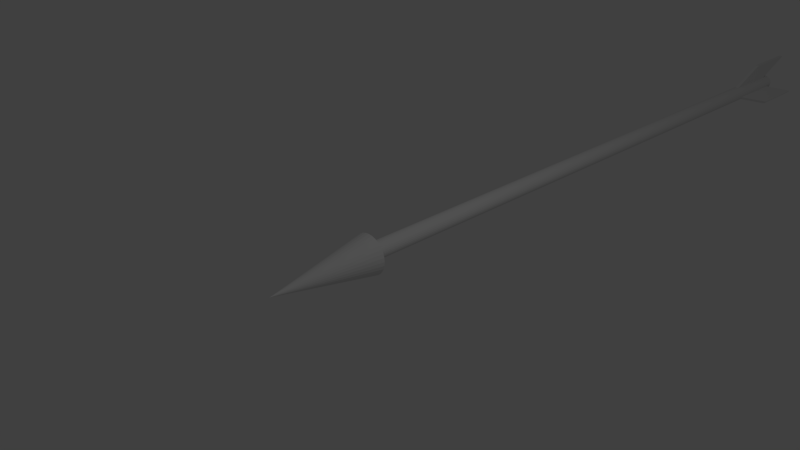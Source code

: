 # Source: Fleche.blend  (saved by Blender 2.76.0; exported with 4.5.12 LTS)
import bpy
from mathutils import Matrix  # noqa: F401  (used for matrix-valued properties, if any)

bpy.ops.wm.read_factory_settings(use_empty=True)
scene = bpy.context.scene
scene.name = 'Scene'

# ---- collections
col_collection_1 = bpy.data.collections.new('Collection 1'); scene.collection.children.link(col_collection_1)

# ---- world
world_world = bpy.data.worlds.new('World'); scene.world = world_world
world_world.color = (0.05088, 0.05088, 0.05088)
world_world.use_sun_shadow = False
world_world.sun_shadow_jitter_overblur = 0.0
world_world.cycles.sampling_method = 'MANUAL'
world_world.cycles.sample_map_resolution = 256

# ---- cameras
cam_camera = bpy.data.cameras.new('Camera')
cam_camera.clip_end = 100.0
cam_camera.lens = 35.0
cam_camera.sensor_width = 32.0
cam_camera.sensor_height = 18.0
cam_camera.ortho_scale = 7.314
cam_camera.dof.focus_distance = 0.0
cam_camera.dof.aperture_fstop = 128.0

# ---- lights
light_lamp = bpy.data.lights.new('Lamp', 'POINT')
light_lamp.transmission_factor = 0.0
light_lamp.cutoff_distance = 30.0
light_lamp.energy = 100.0
light_lamp.shadow_buffer_clip_start = 1.001
light_lamp.shadow_soft_size = 0.1
light_lamp.shadow_maximum_resolution = 0.006
light_lamp.use_absolute_resolution = True
light_lamp.cycles.use_multiple_importance_sampling = False

# ---- meshes
me_cube_003 = bpy.data.meshes.new('Cube.003')
me_cube_003.from_pydata([(-0.1179, -0.02599, -10.6), (-0.3374, -0.2455, -11.35), (-0.1179, -0.02597, -9.575), (-0.3374, -0.2455, -10.32), (-0.07665, -0.06722, -10.6), (-0.2962, -0.2868, -11.35), (-0.07665, -0.06719, -9.575), (-0.2962, -0.2867, -10.32)], [], [(0, 1, 3, 2), (2, 3, 7, 6), (6, 7, 5, 4), (4, 5, 1, 0), (2, 6, 4, 0), (7, 3, 1, 5)])
me_cube_003.use_remesh_preserve_volume = False
me_cube_003.use_remesh_preserve_attributes = False
me_cube_003.use_mirror_vertex_groups = False
me_cube_003.update()
me_cube_002 = bpy.data.meshes.new('Cube.002')
me_cube_002.from_pydata([(0.04933, -0.05999, -10.6), (0.2689, -0.2795, -11.34), (0.04933, -0.05997, -9.566), (0.2689, -0.2795, -10.31), (0.09056, -0.01877, -10.6), (0.3101, -0.2383, -11.34), (0.09056, -0.01874, -9.566), (0.3101, -0.2383, -10.31)], [], [(0, 1, 3, 2), (2, 3, 7, 6), (6, 7, 5, 4), (4, 5, 1, 0), (2, 6, 4, 0), (7, 3, 1, 5)])
me_cube_002.use_remesh_preserve_volume = False
me_cube_002.use_remesh_preserve_attributes = False
me_cube_002.use_mirror_vertex_groups = False
me_cube_002.update()
me_cube_001 = bpy.data.meshes.new('Cube.001')
me_cube_001.from_pydata([(0.00734, 0.1146, -10.64), (0.007339, 0.425, -11.38), (0.00734, 0.1146, -9.606), (0.00734, 0.425, -10.35), (-0.05096, 0.1146, -10.64), (-0.05096, 0.425, -11.38), (-0.05096, 0.1146, -9.606), (-0.05096, 0.425, -10.35)], [], [(0, 1, 3, 2), (2, 3, 7, 6), (6, 7, 5, 4), (4, 5, 1, 0), (2, 6, 4, 0), (7, 3, 1, 5)])
me_cube_001.use_remesh_preserve_volume = False
me_cube_001.use_remesh_preserve_attributes = False
me_cube_001.use_mirror_vertex_groups = False
me_cube_001.update()
me_cone = bpy.data.meshes.new('Cone')
me_cone.from_pydata([(-0.0124, -0.2994, -0.01266), (-0.07024, -0.2938, -0.01266), (-0.1259, -0.2772, -0.01266), (-0.1771, -0.2502, -0.01266), (-0.2221, -0.2138, -0.01266), (-0.2589, -0.1695, -0.01266), (-0.2863, -0.119, -0.01266), (-0.3032, -0.06412, -0.01266), (-0.3089, -0.007084, -0.01267), (-0.0124, -0.007044, 1.559), (-0.3032, 0.04995, -0.01267), (-0.2863, 0.1048, -0.01267), (-0.2589, 0.1553, -0.01267), (-0.2221, 0.1996, -0.01267), (-0.1771, 0.236, -0.01267), (-0.1259, 0.263, -0.01267), (-0.07024, 0.2796, -0.01267), (-0.0124, 0.2853, -0.01267), (0.04545, 0.2796, -0.01267), (0.1011, 0.263, -0.01267), (0.1523, 0.236, -0.01267), (0.1973, 0.1996, -0.01267), (0.2341, 0.1553, -0.01267), (0.2615, 0.1048, -0.01267), (0.2784, 0.04995, -0.01267), (0.2841, -0.007084, -0.01267), (0.2784, -0.06412, -0.01266), (0.2615, -0.119, -0.01266), (0.2341, -0.1695, -0.01266), (0.1973, -0.2138, -0.01266), (0.1523, -0.2502, -0.01266), (0.1011, -0.2772, -0.01266), (0.04545, -0.2938, -0.01266)], [], [(0, 9, 1), (1, 9, 2), (2, 9, 3), (3, 9, 4), (4, 9, 5), (5, 9, 6), (6, 9, 7), (7, 9, 8), (8, 9, 10), (10, 9, 11), (11, 9, 12), (12, 9, 13), (13, 9, 14), (14, 9, 15), (15, 9, 16), (16, 9, 17), (17, 9, 18), (18, 9, 19), (19, 9, 20), (20, 9, 21), (21, 9, 22), (22, 9, 23), (23, 9, 24), (24, 9, 25), (25, 9, 26), (26, 9, 27), (27, 9, 28), (28, 9, 29), (29, 9, 30), (30, 9, 31), (31, 9, 32), (32, 9, 0), (0, 1, 2, 3, 4, 5, 6, 7, 8, 10, 11, 12, 13, 14, 15, 16, 17, 18, 19, 20, 21, 22, 23, 24, 25, 26, 27, 28, 29, 30, 31, 32)])
me_cone.use_remesh_preserve_volume = False
me_cone.use_remesh_preserve_attributes = False
me_cone.use_mirror_vertex_groups = False
me_cone.update()
me_cylinder = bpy.data.meshes.new('Cylinder')
me_cylinder.from_pydata([(-0.01597, 0.1268, 0.01331), (-0.01597, 0.1266, -10.8), (-0.04144, 0.1244, 0.01331), (-0.04144, 0.1241, -10.8), (-0.06592, 0.1172, 0.01331), (-0.06592, 0.117, -10.8), (-0.08849, 0.1056, 0.01331), (-0.08849, 0.1053, -10.8), (-0.1083, 0.08992, 0.01331), (-0.1083, 0.08965, -10.8), (-0.1245, 0.07083, 0.01331), (-0.1245, 0.07056, -10.8), (-0.1366, 0.04905, 0.01331), (-0.1366, 0.04877, -10.8), (-0.144, 0.02541, 0.01331), (-0.144, 0.02514, -10.8), (-0.1465, 0.0008312, 0.01331), (-0.1465, 0.0005568, -10.8), (-0.144, -0.02375, 0.01331), (-0.144, -0.02402, -10.8), (-0.1366, -0.04738, 0.01331), (-0.1366, -0.04766, -10.8), (-0.1245, -0.06917, 0.01331), (-0.1245, -0.06944, -10.8), (-0.1083, -0.08826, 0.01331), (-0.1083, -0.08853, -10.8), (-0.08849, -0.1039, 0.01331), (-0.08849, -0.1042, -10.8), (-0.06592, -0.1156, 0.01331), (-0.06592, -0.1158, -10.8), (-0.04144, -0.1227, 0.01331), (-0.04144, -0.123, -10.8), (-0.01597, -0.1252, 0.01331), (-0.01597, -0.1254, -10.8), (0.009491, -0.1227, 0.01331), (0.009489, -0.123, -10.8), (0.03398, -0.1156, 0.01331), (0.03397, -0.1158, -10.8), (0.05654, -0.1039, 0.01331), (0.05654, -0.1042, -10.8), (0.07632, -0.08826, 0.01331), (0.07632, -0.08853, -10.8), (0.09255, -0.06917, 0.01331), (0.09255, -0.06944, -10.8), (0.1046, -0.04738, 0.01331), (0.1046, -0.04766, -10.8), (0.112, -0.02375, 0.01331), (0.112, -0.02402, -10.8), (0.1146, 0.0008314, 0.01331), (0.1146, 0.0005569, -10.8), (0.112, 0.02541, 0.01331), (0.112, 0.02514, -10.8), (0.1046, 0.04905, 0.01331), (0.1046, 0.04877, -10.8), (0.09255, 0.07083, 0.01331), (0.09255, 0.07056, -10.8), (0.07632, 0.08992, 0.01331), (0.07632, 0.08965, -10.8), (0.05654, 0.1056, 0.01331), (0.05654, 0.1053, -10.8), (0.03398, 0.1172, 0.01331), (0.03397, 0.117, -10.8), (0.009491, 0.1244, 0.01331), (0.009489, 0.1241, -10.8)], [], [(0, 1, 3, 2), (2, 3, 5, 4), (4, 5, 7, 6), (6, 7, 9, 8), (8, 9, 11, 10), (10, 11, 13, 12), (12, 13, 15, 14), (14, 15, 17, 16), (16, 17, 19, 18), (18, 19, 21, 20), (20, 21, 23, 22), (22, 23, 25, 24), (24, 25, 27, 26), (26, 27, 29, 28), (28, 29, 31, 30), (30, 31, 33, 32), (32, 33, 35, 34), (34, 35, 37, 36), (36, 37, 39, 38), (38, 39, 41, 40), (40, 41, 43, 42), (42, 43, 45, 44), (44, 45, 47, 46), (46, 47, 49, 48), (48, 49, 51, 50), (50, 51, 53, 52), (52, 53, 55, 54), (54, 55, 57, 56), (56, 57, 59, 58), (58, 59, 61, 60), (3, 1, 63, 61, 59, 57, 55, 53, 51, 49, 47, 45, 43, 41, 39, 37, 35, 33, 31, 29, 27, 25, 23, 21, 19, 17, 15, 13, 11, 9, 7, 5), (60, 61, 63, 62), (62, 63, 1, 0), (0, 2, 4, 6, 8, 10, 12, 14, 16, 18, 20, 22, 24, 26, 28, 30, 32, 34, 36, 38, 40, 42, 44, 46, 48, 50, 52, 54, 56, 58, 60, 62)])
me_cylinder.use_remesh_preserve_volume = False
me_cylinder.use_remesh_preserve_attributes = False
me_cylinder.use_mirror_vertex_groups = False
me_cylinder.update()

# ---- objects
ob_plume_3 = bpy.data.objects.new('Plume_3', me_cube_003)
ob_plume_2 = bpy.data.objects.new('Plume_2', me_cube_002)
ob_plume_1 = bpy.data.objects.new('Plume_1', me_cube_001)
ob_tete = bpy.data.objects.new('Tete', me_cone)
ob_corp = bpy.data.objects.new('Corp', me_cylinder)
ob_lamp = bpy.data.objects.new('Lamp', light_lamp)
ob_camera = bpy.data.objects.new('Camera', cam_camera)

# ---- transforms, parenting, visibility, modifiers, constraints
ob_plume_3.location = (0.0, 0.0, 0.0)
ob_plume_3.rotation_euler = (1.571, -0.0, 0.0)
ob_plume_3.lineart.crease_threshold = 0.0
ob_plume_2.location = (0.0, 0.0, 0.0)
ob_plume_2.rotation_euler = (1.571, -0.0, 0.0)
ob_plume_2.lineart.crease_threshold = 0.0
ob_plume_1.location = (0.0, 0.0, 0.0)
ob_plume_1.rotation_euler = (1.571, -0.0, 0.0)
ob_plume_1.lineart.crease_threshold = 0.0
ob_tete.location = (0.0, 0.0, 0.0)
ob_tete.rotation_euler = (1.571, -0.0, 0.0)
ob_tete.lineart.crease_threshold = 0.0
ob_corp.location = (0.0, 0.0, 0.0)
ob_corp.rotation_euler = (1.571, -0.0, 0.0)
ob_corp.lineart.crease_threshold = 0.0
ob_lamp.location = (4.076, 1.005, 5.904)
ob_lamp.rotation_euler = (0.6503, 0.05522, 1.866)
ob_lamp.lock_rotations_4d = False
ob_lamp.empty_display_type = 'ARROWS'
ob_lamp.color = (0.0, 0.0, 0.0, 0.0)
ob_lamp.lineart.crease_threshold = 0.0
ob_camera.location = (7.481, -6.508, 5.344)
ob_camera.rotation_euler = (-2.032, -3.142, -2.327)
ob_camera.lock_rotations_4d = False
ob_camera.empty_display_type = 'ARROWS'
ob_camera.color = (0.0, 0.0, 0.0, 0.0)
ob_camera.display_type = 'WIRE'
ob_camera.lineart.crease_threshold = 0.0

# ---- collection membership
col_collection_1.objects.link(ob_plume_3)
col_collection_1.objects.link(ob_plume_2)
col_collection_1.objects.link(ob_plume_1)
col_collection_1.objects.link(ob_tete)
col_collection_1.objects.link(ob_corp)
col_collection_1.objects.link(ob_lamp)
col_collection_1.objects.link(ob_camera)

# ---- scene / render settings (as saved in the file)
scene.camera = ob_camera
scene.frame_start = 1; scene.frame_end = 250; scene.frame_set(11)
scene.render.engine = 'BLENDER_EEVEE_NEXT'
scene.render.resolution_percentage = 50
scene.render.dither_intensity = 0.0
scene.cycles.use_denoising = False
scene.cycles.samples = 10
scene.cycles.sampling_pattern = 'TABULATED_SOBOL'
scene.cycles.light_sampling_threshold = 0.0
scene.cycles.use_adaptive_sampling = False
scene.cycles.use_light_tree = False
scene.cycles.blur_glossy = 0.0
scene.cycles.pixel_filter_type = 'GAUSSIAN'
scene.cycles.sample_clamp_indirect = 0.0
scene.view_settings.view_transform = 'Standard'
bpy.context.view_layer.update()
